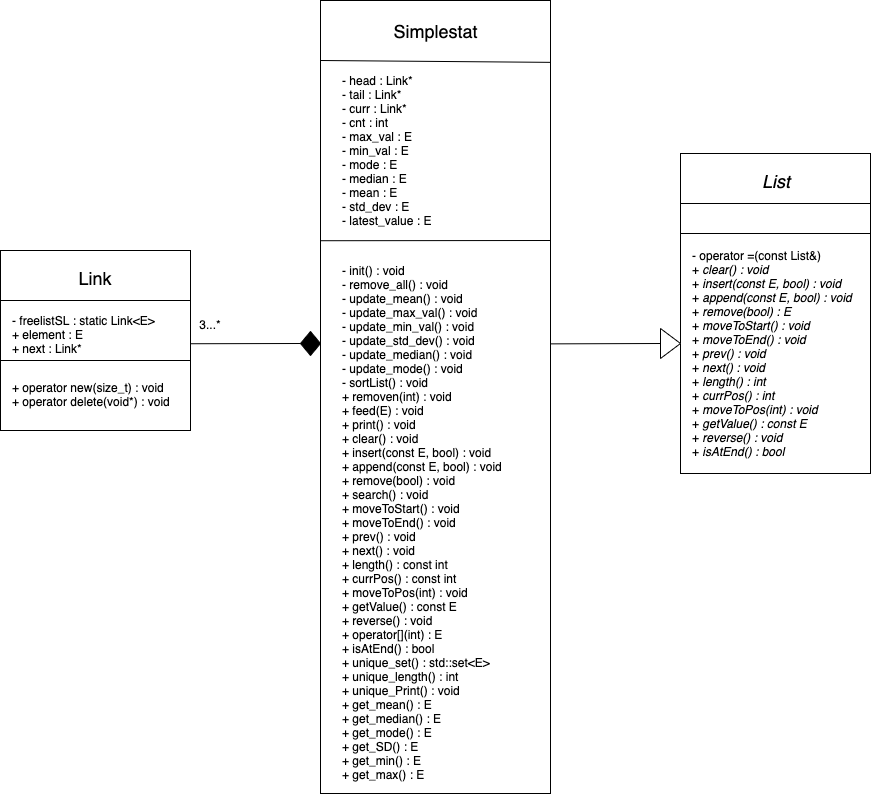

The diagram above was exported from draw.io. Its source (the exported page's mxGraphModel, read from the mxfile embedded in the PNG):
<mxGraphModel dx="977" dy="396" grid="1" gridSize="10" guides="1" tooltips="1" connect="1" arrows="1" fold="1" page="1" pageScale="1" pageWidth="1169" pageHeight="827" math="0" shadow="0">
  <root>
    <mxCell id="0" />
    <mxCell id="1" parent="0" />
    <mxCell id="cyHiaPHam5rWOqbOi4V9-2" value="" style="rounded=0;whiteSpace=wrap;html=1;" vertex="1" parent="1">
      <mxGeometry x="450" y="57" width="230" height="793" as="geometry" />
    </mxCell>
    <mxCell id="cyHiaPHam5rWOqbOi4V9-6" value="" style="endArrow=none;html=1;entryX=0.999;entryY=0.078;entryDx=0;entryDy=0;entryPerimeter=0;" edge="1" parent="1" target="cyHiaPHam5rWOqbOi4V9-2">
      <mxGeometry width="50" height="50" relative="1" as="geometry">
        <mxPoint x="450" y="117" as="sourcePoint" />
        <mxPoint x="500" y="67" as="targetPoint" />
      </mxGeometry>
    </mxCell>
    <mxCell id="cyHiaPHam5rWOqbOi4V9-8" value="&lt;font style=&quot;font-size: 18px&quot;&gt;Simplestat&lt;/font&gt;" style="text;html=1;strokeColor=none;fillColor=none;align=center;verticalAlign=middle;whiteSpace=wrap;rounded=0;" vertex="1" parent="1">
      <mxGeometry x="530" y="77" width="70" height="20" as="geometry" />
    </mxCell>
    <mxCell id="cyHiaPHam5rWOqbOi4V9-9" value="- head : Link*&lt;br&gt;- tail : Link*&lt;br&gt;- curr : Link*&lt;br&gt;- cnt : int&lt;br&gt;- max_val : E&lt;br&gt;- min_val : E&lt;br&gt;- mode : E&lt;br&gt;- median : E&lt;br&gt;- mean : E&lt;br&gt;- std_dev : E&lt;br&gt;- latest_value : E" style="text;html=1;strokeColor=none;fillColor=none;align=left;verticalAlign=middle;whiteSpace=wrap;rounded=0;" vertex="1" parent="1">
      <mxGeometry x="470" y="137" width="190" height="140" as="geometry" />
    </mxCell>
    <mxCell id="cyHiaPHam5rWOqbOi4V9-12" value="" style="endArrow=none;html=1;" edge="1" parent="1">
      <mxGeometry width="50" height="50" relative="1" as="geometry">
        <mxPoint x="449.9999999999998" y="297.22" as="sourcePoint" />
        <mxPoint x="680" y="297" as="targetPoint" />
      </mxGeometry>
    </mxCell>
    <mxCell id="cyHiaPHam5rWOqbOi4V9-13" value="- init() : void&lt;br&gt;- remove_all() : void&lt;br&gt;- update_mean() : void&lt;br&gt;- update_max_val() : void&lt;br&gt;- update_min_val() : void&lt;br&gt;- update_std_dev() : void&lt;br&gt;- update_median() : void&lt;br&gt;- update_mode() : void&lt;br&gt;- sortList() : void&lt;br&gt;+ removen(int) : void&lt;br&gt;+ feed(E) : void&lt;br&gt;+ print() : void&lt;br&gt;+ clear() : void&lt;br&gt;+ insert(const E, bool) : void&lt;br&gt;+ append(const E, bool) : void&lt;br&gt;+ remove(bool) : void&lt;br&gt;+ search() : void&lt;br&gt;+ moveToStart() : void&lt;br&gt;+ moveToEnd()&amp;nbsp;: void&lt;br&gt;+ prev() : void&lt;br&gt;+ next() : void&lt;br&gt;+ length() : const int&lt;br&gt;+ currPos() : const int&lt;br&gt;+ moveToPos(int) : void&lt;br&gt;+ getValue() : const E&lt;br&gt;+ reverse() : void&lt;br&gt;+ operator[](int) : E&lt;br&gt;+ isAtEnd() : bool&lt;br&gt;+ unique_set() : std::set&amp;lt;E&amp;gt;&lt;br&gt;+ unique_length() : int&lt;br&gt;+ unique_Print() : void&lt;br&gt;+ get_mean() : E&lt;br&gt;+ get_median() : E&lt;br&gt;+ get_mode() : E&lt;br&gt;+ get_SD() : E&lt;br&gt;+ get_min() : E&lt;br&gt;+ get_max() : E" style="text;html=1;strokeColor=none;fillColor=none;align=left;verticalAlign=middle;whiteSpace=wrap;rounded=0;" vertex="1" parent="1">
      <mxGeometry x="470" y="307" width="190" height="543" as="geometry" />
    </mxCell>
    <mxCell id="cyHiaPHam5rWOqbOi4V9-16" value="" style="rounded=0;whiteSpace=wrap;html=1;" vertex="1" parent="1">
      <mxGeometry x="130" y="307" width="190" height="180" as="geometry" />
    </mxCell>
    <mxCell id="cyHiaPHam5rWOqbOi4V9-18" value="&lt;font style=&quot;font-size: 18px&quot;&gt;Link&lt;/font&gt;" style="text;html=1;strokeColor=none;fillColor=none;align=center;verticalAlign=middle;whiteSpace=wrap;rounded=0;" vertex="1" parent="1">
      <mxGeometry x="205" y="324" width="40" height="20" as="geometry" />
    </mxCell>
    <mxCell id="cyHiaPHam5rWOqbOi4V9-20" value="&lt;br&gt;+ operator new(size_t) : void&lt;br&gt;+ operator delete(void*) : void" style="text;html=1;strokeColor=none;fillColor=none;align=left;verticalAlign=middle;whiteSpace=wrap;rounded=0;" vertex="1" parent="1">
      <mxGeometry x="140" y="434" width="190" height="20" as="geometry" />
    </mxCell>
    <mxCell id="cyHiaPHam5rWOqbOi4V9-23" value="" style="endArrow=none;html=1;" edge="1" parent="1">
      <mxGeometry width="50" height="50" relative="1" as="geometry">
        <mxPoint x="130" y="357" as="sourcePoint" />
        <mxPoint x="320" y="357" as="targetPoint" />
      </mxGeometry>
    </mxCell>
    <mxCell id="cyHiaPHam5rWOqbOi4V9-26" value="- freelistSL : static Link&amp;lt;E&amp;gt;&lt;br&gt;+ element : E&lt;br&gt;+ next : Link*&lt;br&gt;" style="text;html=1;strokeColor=none;fillColor=none;align=left;verticalAlign=middle;whiteSpace=wrap;rounded=0;" vertex="1" parent="1">
      <mxGeometry x="140" y="364" width="160" height="53" as="geometry" />
    </mxCell>
    <mxCell id="cyHiaPHam5rWOqbOi4V9-27" value="" style="endArrow=none;html=1;" edge="1" parent="1">
      <mxGeometry width="50" height="50" relative="1" as="geometry">
        <mxPoint x="130" y="417" as="sourcePoint" />
        <mxPoint x="320" y="417" as="targetPoint" />
      </mxGeometry>
    </mxCell>
    <mxCell id="cyHiaPHam5rWOqbOi4V9-28" value="" style="rounded=0;whiteSpace=wrap;html=1;" vertex="1" parent="1">
      <mxGeometry x="810" y="210" width="190" height="320" as="geometry" />
    </mxCell>
    <mxCell id="cyHiaPHam5rWOqbOi4V9-29" value="&lt;font style=&quot;font-size: 18px&quot;&gt;&lt;i&gt;List&lt;/i&gt;&lt;/font&gt;" style="text;html=1;strokeColor=none;fillColor=none;align=center;verticalAlign=middle;whiteSpace=wrap;rounded=0;" vertex="1" parent="1">
      <mxGeometry x="885" y="227" width="40" height="20" as="geometry" />
    </mxCell>
    <mxCell id="cyHiaPHam5rWOqbOi4V9-30" value="- operator =(const List&amp;amp;)&lt;br&gt;+ &lt;i&gt;clear() : void&lt;/i&gt;&amp;nbsp;&lt;br&gt;+ &lt;i&gt;insert(const E, bool) : void&lt;/i&gt;&lt;br&gt;+ &lt;i&gt;append&lt;/i&gt;&lt;i&gt;(const E, bool) : void&lt;/i&gt;&lt;br&gt;+ &lt;i&gt;remove(bool) : E&lt;/i&gt;&lt;br&gt;+ &lt;i&gt;moveToStart() : void&lt;/i&gt;&lt;br&gt;+&amp;nbsp;&lt;i&gt;moveToEnd() : void&lt;/i&gt;&lt;br&gt;+ &lt;i&gt;prev() : void&lt;/i&gt;&lt;br&gt;+ &lt;i&gt;next() : void&lt;/i&gt;&lt;br&gt;+ &lt;i&gt;length() : int&lt;/i&gt;&lt;br&gt;+ &lt;i&gt;currPos() : int&lt;/i&gt;&lt;br&gt;+ &lt;i&gt;moveToPos(int) : void&lt;/i&gt;&lt;br&gt;+ &lt;i&gt;getValue() : const E&lt;/i&gt;&lt;br&gt;+ &lt;i&gt;reverse() : void&lt;/i&gt;&lt;br&gt;+ &lt;i&gt;isAtEnd() : bool&lt;/i&gt;" style="text;html=1;strokeColor=none;fillColor=none;align=left;verticalAlign=middle;whiteSpace=wrap;rounded=0;" vertex="1" parent="1">
      <mxGeometry x="820" y="300" width="190" height="220" as="geometry" />
    </mxCell>
    <mxCell id="cyHiaPHam5rWOqbOi4V9-32" value="" style="endArrow=none;html=1;" edge="1" parent="1">
      <mxGeometry width="50" height="50" relative="1" as="geometry">
        <mxPoint x="810" y="260" as="sourcePoint" />
        <mxPoint x="1000" y="260" as="targetPoint" />
      </mxGeometry>
    </mxCell>
    <mxCell id="cyHiaPHam5rWOqbOi4V9-34" value="" style="endArrow=none;html=1;" edge="1" parent="1">
      <mxGeometry width="50" height="50" relative="1" as="geometry">
        <mxPoint x="810" y="290" as="sourcePoint" />
        <mxPoint x="1000" y="290" as="targetPoint" />
      </mxGeometry>
    </mxCell>
    <mxCell id="cyHiaPHam5rWOqbOi4V9-40" value="" style="triangle;whiteSpace=wrap;html=1;" vertex="1" parent="1">
      <mxGeometry x="790" y="385" width="20" height="30" as="geometry" />
    </mxCell>
    <mxCell id="cyHiaPHam5rWOqbOi4V9-41" value="" style="endArrow=none;html=1;exitX=0.999;exitY=0.433;exitDx=0;exitDy=0;exitPerimeter=0;" edge="1" parent="1" source="cyHiaPHam5rWOqbOi4V9-2">
      <mxGeometry width="50" height="50" relative="1" as="geometry">
        <mxPoint x="740" y="450" as="sourcePoint" />
        <mxPoint x="790" y="400" as="targetPoint" />
      </mxGeometry>
    </mxCell>
    <mxCell id="cyHiaPHam5rWOqbOi4V9-42" value="" style="rhombus;whiteSpace=wrap;html=1;fillColor=#000000;" vertex="1" parent="1">
      <mxGeometry x="430" y="388" width="20" height="24" as="geometry" />
    </mxCell>
    <mxCell id="cyHiaPHam5rWOqbOi4V9-43" value="" style="endArrow=none;html=1;exitX=1.002;exitY=0.518;exitDx=0;exitDy=0;exitPerimeter=0;" edge="1" parent="1" source="cyHiaPHam5rWOqbOi4V9-16">
      <mxGeometry width="50" height="50" relative="1" as="geometry">
        <mxPoint x="340" y="430" as="sourcePoint" />
        <mxPoint x="430" y="400" as="targetPoint" />
        <Array as="points" />
      </mxGeometry>
    </mxCell>
    <mxCell id="cyHiaPHam5rWOqbOi4V9-44" value="3...*" style="text;html=1;strokeColor=none;fillColor=none;align=center;verticalAlign=middle;whiteSpace=wrap;rounded=0;" vertex="1" parent="1">
      <mxGeometry x="320" y="364" width="40" height="33.5" as="geometry" />
    </mxCell>
  </root>
</mxGraphModel>